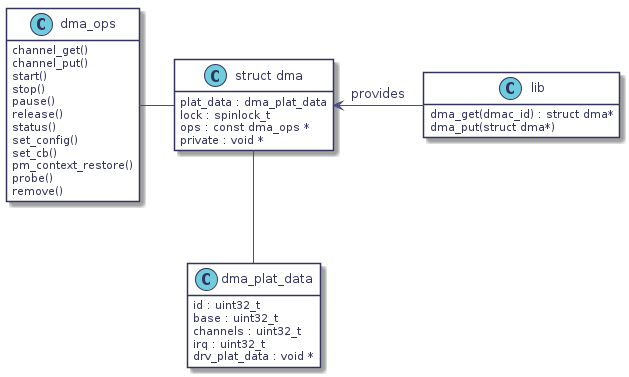

The diagram above was rendered by PlantUML. Its source (embedded in the PNG):
@startuml
hidefootbox
skinparam componentStyle uml2

skinparam defaultFontColor	#33335b

skinparam rectangle {
	color		#d6d6de
	backgroundColor	#ffffff
}

skinparam component {
	backgroundColor	#ffffff
	borderColor	#33335b
	arrowColor	#f05772
}

skinparam interface {
	backgroundColor	#ffffff
	borderColor	#f05772
}

skinparam class {
	backgroundColor	#ffffff
	borderColor	#33335b
	arrowColor	#f05772
}
skinparam stereotypeCBackgroundColor	#6fccdd

skinparam sequence {
	arrowColor		#4a4a86
	lifeLineBorderColor	#f05772
	groupBorderColor	#a1a1ca
	boxBorderColor		#a1a1ca
	dividerBorderColor	#d6d6de
	dividerBorderThickness	1
}
skinparam participant {
	borderColor		#33335b
	backgroundColor		#ffffff
}
skinparam actor {
	borderColor		#33335b
	backgroundColor		#ffffff
}

skinparam state {
	borderColor		#33335b
	backgroundColor		#ffffff
}

skinparam node {
	backgroundColor		#ffffff
}

skinparam note {
	backgroundColor 	#f6ed80
	borderColor		#d6d6de
}
class lib {
   dma_get(dmac_id) : struct dma*
   dma_put(struct dma*)
}
hide lib attributes

class dma_ops {
   channel_get()
   channel_put()
   start()
   stop()
   pause()
   release()
   status()
   set_config()
   set_cb()
   pm_context_restore()
   probe()
   remove()
}
hide dma_ops attributes

class dma_plat_data {
   id : uint32_t
   base : uint32_t
   channels : uint32_t
   irq : uint32_t
   drv_plat_data : void *
}
hide dma_plat_data methods

class "struct dma" as s_dma {
   plat_data : dma_plat_data
   lock : spinlock_t
   ops : const dma_ops *
   private : void *
}
hide s_dma methods

dma_ops - s_dma
s_dma -- dma_plat_data
s_dma <- lib : provides

@enduml